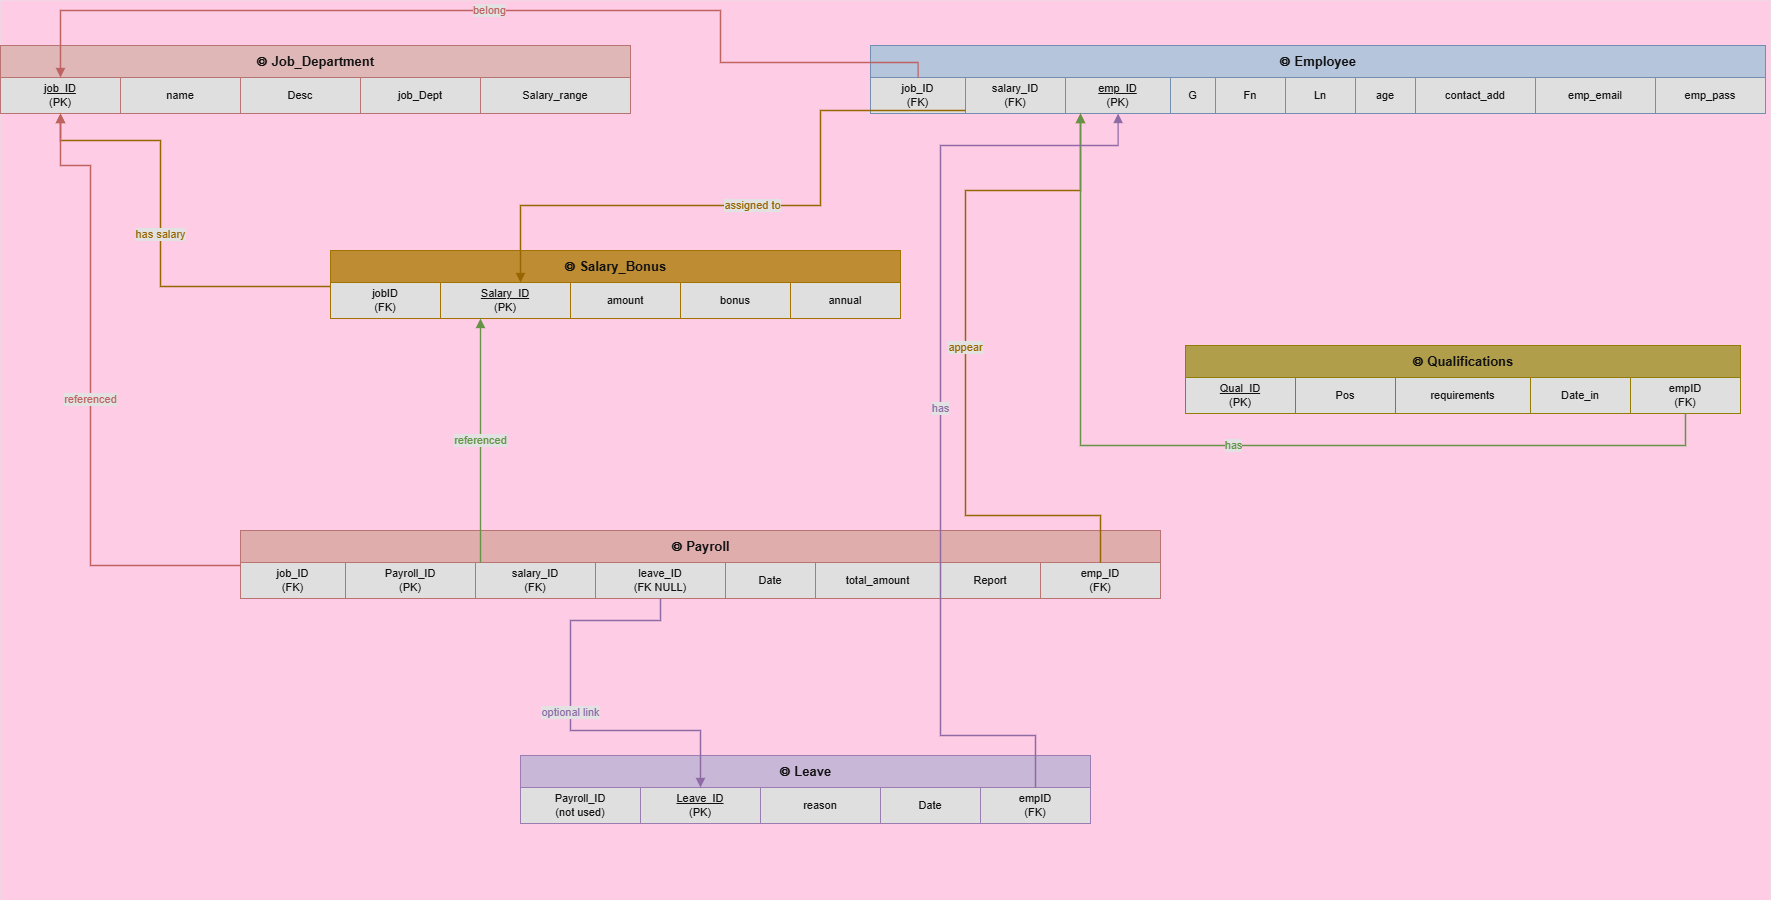

The diagram above was exported from draw.io. Its source (the exported page's mxGraphModel, read from the mxfile embedded in the PNG):
<mxGraphModel dx="1868" dy="1246" grid="1" gridSize="10" guides="1" tooltips="1" connect="1" arrows="1" fold="1" page="1" pageScale="1" pageWidth="1600" pageHeight="900" background="#0d0d0d" math="0" shadow="0">
  <root>
    <mxCell id="0" />
    <mxCell id="1" parent="0" />
    <mxCell id="bg2" parent="1" style="rounded=0;whiteSpace=wrap;html=1;fillColor=light-dark(#FFCBE6,#FFCCE6);strokeColor=none;" value="" vertex="1">
      <mxGeometry height="900" width="1770" as="geometry" />
    </mxCell>
    <mxCell id="jdtab_h" parent="1" style="rounded=0;whiteSpace=wrap;html=1;fontColor=#ffffff;fontSize=13;fontStyle=1;align=center;verticalAlign=middle;fillColor=#5a2b2b;strokeColor=#bd6b6b;" value="◎ Job_Department" vertex="1">
      <mxGeometry height="32" width="630" y="45" as="geometry" />
    </mxCell>
    <mxCell id="jdtab_c0" parent="1" style="rounded=0;whiteSpace=wrap;html=1;fillColor=#111111;fontColor=#ffffff;fontSize=11;align=center;verticalAlign=middle;strokeColor=#bd6b6b;" value="&lt;u&gt;job_ID&lt;/u&gt;&lt;br&gt;(PK)" vertex="1">
      <mxGeometry height="36" width="120" y="77" as="geometry" />
    </mxCell>
    <mxCell id="jdtab_c1" parent="1" style="rounded=0;whiteSpace=wrap;html=1;fillColor=#111111;fontColor=#ffffff;fontSize=11;align=center;verticalAlign=middle;strokeColor=#bd6b6b;" value="name" vertex="1">
      <mxGeometry height="36" width="120" x="120" y="77" as="geometry" />
    </mxCell>
    <mxCell id="jdtab_c2" parent="1" style="rounded=0;whiteSpace=wrap;html=1;fillColor=#111111;fontColor=#ffffff;fontSize=11;align=center;verticalAlign=middle;strokeColor=#bd6b6b;" value="Desc" vertex="1">
      <mxGeometry height="36" width="120" x="240" y="77" as="geometry" />
    </mxCell>
    <mxCell id="jdtab_c3" parent="1" style="rounded=0;whiteSpace=wrap;html=1;fillColor=#111111;fontColor=#ffffff;fontSize=11;align=center;verticalAlign=middle;strokeColor=#bd6b6b;" value="job_Dept" vertex="1">
      <mxGeometry height="36" width="120" x="360" y="77" as="geometry" />
    </mxCell>
    <mxCell id="jdtab_c4" parent="1" style="rounded=0;whiteSpace=wrap;html=1;fillColor=#111111;fontColor=#ffffff;fontSize=11;align=center;verticalAlign=middle;strokeColor=#bd6b6b;" value="Salary_range" vertex="1">
      <mxGeometry height="36" width="150" x="480" y="77" as="geometry" />
    </mxCell>
    <mxCell id="emptab_h" parent="1" style="rounded=0;whiteSpace=wrap;html=1;fontColor=#ffffff;fontSize=13;fontStyle=1;align=center;verticalAlign=middle;fillColor=#1f334e;strokeColor=#56779f;" value="◎ Employee" vertex="1">
      <mxGeometry height="32" width="895" x="870" y="45" as="geometry" />
    </mxCell>
    <mxCell id="emptab_c0" parent="1" style="rounded=0;whiteSpace=wrap;html=1;fillColor=#111111;fontColor=#ffffff;fontSize=11;align=center;verticalAlign=middle;strokeColor=#56779f;" value="job_ID&lt;br&gt;(FK)" vertex="1">
      <mxGeometry height="36" width="95" x="870" y="77" as="geometry" />
    </mxCell>
    <mxCell id="emptab_c1" parent="1" style="rounded=0;whiteSpace=wrap;html=1;fillColor=#111111;fontColor=#ffffff;fontSize=11;align=center;verticalAlign=middle;strokeColor=#56779f;" value="salary_ID&lt;br&gt;(FK)" vertex="1">
      <mxGeometry height="36" width="100" x="965" y="77" as="geometry" />
    </mxCell>
    <mxCell id="emptab_c2" parent="1" style="rounded=0;whiteSpace=wrap;html=1;fillColor=#111111;fontColor=#ffffff;fontSize=11;align=center;verticalAlign=middle;strokeColor=#56779f;" value="&lt;u&gt;emp_ID&lt;/u&gt;&lt;br&gt;(PK)" vertex="1">
      <mxGeometry height="36" width="105" x="1065" y="77" as="geometry" />
    </mxCell>
    <mxCell id="emptab_c3" parent="1" style="rounded=0;whiteSpace=wrap;html=1;fillColor=#111111;fontColor=#ffffff;fontSize=11;align=center;verticalAlign=middle;strokeColor=#56779f;" value="G" vertex="1">
      <mxGeometry height="36" width="45" x="1170" y="77" as="geometry" />
    </mxCell>
    <mxCell id="emptab_c4" parent="1" style="rounded=0;whiteSpace=wrap;html=1;fillColor=#111111;fontColor=#ffffff;fontSize=11;align=center;verticalAlign=middle;strokeColor=#56779f;" value="Fn" vertex="1">
      <mxGeometry height="36" width="70" x="1215" y="77" as="geometry" />
    </mxCell>
    <mxCell id="emptab_c5" parent="1" style="rounded=0;whiteSpace=wrap;html=1;fillColor=#111111;fontColor=#ffffff;fontSize=11;align=center;verticalAlign=middle;strokeColor=#56779f;" value="Ln" vertex="1">
      <mxGeometry height="36" width="70" x="1285" y="77" as="geometry" />
    </mxCell>
    <mxCell id="emptab_c6" parent="1" style="rounded=0;whiteSpace=wrap;html=1;fillColor=#111111;fontColor=#ffffff;fontSize=11;align=center;verticalAlign=middle;strokeColor=#56779f;" value="age" vertex="1">
      <mxGeometry height="36" width="60" x="1355" y="77" as="geometry" />
    </mxCell>
    <mxCell id="emptab_c7" parent="1" style="rounded=0;whiteSpace=wrap;html=1;fillColor=#111111;fontColor=#ffffff;fontSize=11;align=center;verticalAlign=middle;strokeColor=#56779f;" value="contact_add" vertex="1">
      <mxGeometry height="36" width="120" x="1415" y="77" as="geometry" />
    </mxCell>
    <mxCell id="emptab_c8" parent="1" style="rounded=0;whiteSpace=wrap;html=1;fillColor=#111111;fontColor=#ffffff;fontSize=11;align=center;verticalAlign=middle;strokeColor=#56779f;" value="emp_email" vertex="1">
      <mxGeometry height="36" width="120" x="1535" y="77" as="geometry" />
    </mxCell>
    <mxCell id="emptab_c9" parent="1" style="rounded=0;whiteSpace=wrap;html=1;fillColor=#111111;fontColor=#ffffff;fontSize=11;align=center;verticalAlign=middle;strokeColor=#56779f;" value="emp_pass" vertex="1">
      <mxGeometry height="36" width="110" x="1655" y="77" as="geometry" />
    </mxCell>
    <mxCell id="sbtab_h" parent="1" style="rounded=0;whiteSpace=wrap;html=1;fontColor=#ffffff;fontSize=13;fontStyle=1;align=center;verticalAlign=middle;fillColor=#a16800;strokeColor=#c18a00;" value="◎ Salary_Bonus" vertex="1">
      <mxGeometry height="32" width="570" x="330" y="250" as="geometry" />
    </mxCell>
    <mxCell id="sbtab_c0" parent="1" style="rounded=0;whiteSpace=wrap;html=1;fillColor=#111111;fontColor=#ffffff;fontSize=11;align=center;verticalAlign=middle;strokeColor=#c18a00;" value="jobID&lt;br&gt;(FK)" vertex="1">
      <mxGeometry height="36" width="110" x="330" y="282" as="geometry" />
    </mxCell>
    <mxCell id="sbtab_c1" parent="1" style="rounded=0;whiteSpace=wrap;html=1;fillColor=#111111;fontColor=#ffffff;fontSize=11;align=center;verticalAlign=middle;strokeColor=#c18a00;" value="&lt;u&gt;Salary_ID&lt;/u&gt;&lt;br&gt;(PK)" vertex="1">
      <mxGeometry height="36" width="130" x="440" y="282" as="geometry" />
    </mxCell>
    <mxCell id="sbtab_c2" parent="1" style="rounded=0;whiteSpace=wrap;html=1;fillColor=#111111;fontColor=#ffffff;fontSize=11;align=center;verticalAlign=middle;strokeColor=#c18a00;" value="amount" vertex="1">
      <mxGeometry height="36" width="110" x="570" y="282" as="geometry" />
    </mxCell>
    <mxCell id="sbtab_c3" parent="1" style="rounded=0;whiteSpace=wrap;html=1;fillColor=#111111;fontColor=#ffffff;fontSize=11;align=center;verticalAlign=middle;strokeColor=#c18a00;" value="bonus" vertex="1">
      <mxGeometry height="36" width="110" x="680" y="282" as="geometry" />
    </mxCell>
    <mxCell id="sbtab_c4" parent="1" style="rounded=0;whiteSpace=wrap;html=1;fillColor=#111111;fontColor=#ffffff;fontSize=11;align=center;verticalAlign=middle;strokeColor=#c18a00;" value="annual" vertex="1">
      <mxGeometry height="36" width="110" x="790" y="282" as="geometry" />
    </mxCell>
    <mxCell id="paytab_h" parent="1" style="rounded=0;whiteSpace=wrap;html=1;fontColor=#ffffff;fontSize=13;fontStyle=1;align=center;verticalAlign=middle;fillColor=#6c3131;strokeColor=#bd6b6b;" value="◎ Payroll" vertex="1">
      <mxGeometry height="32" width="920" x="240" y="530" as="geometry" />
    </mxCell>
    <mxCell id="paytab_c0" parent="1" style="rounded=0;whiteSpace=wrap;html=1;fillColor=#111111;fontColor=#ffffff;fontSize=11;align=center;verticalAlign=middle;strokeColor=#bd6b6b;" value="job_ID&lt;br&gt;(FK)" vertex="1">
      <mxGeometry height="36" width="105" x="240" y="562" as="geometry" />
    </mxCell>
    <mxCell id="paytab_c1" parent="1" style="rounded=0;whiteSpace=wrap;html=1;fillColor=#111111;fontColor=#ffffff;fontSize=11;align=center;verticalAlign=middle;strokeColor=#bd6b6b;" value="Payroll_ID&lt;br&gt;(PK)" vertex="1">
      <mxGeometry height="36" width="130" x="345" y="562" as="geometry" />
    </mxCell>
    <mxCell id="paytab_c2" parent="1" style="rounded=0;whiteSpace=wrap;html=1;fillColor=#111111;fontColor=#ffffff;fontSize=11;align=center;verticalAlign=middle;strokeColor=#bd6b6b;" value="salary_ID&lt;br&gt;(FK)" vertex="1">
      <mxGeometry height="36" width="120" x="475" y="562" as="geometry" />
    </mxCell>
    <mxCell id="paytab_c3" parent="1" style="rounded=0;whiteSpace=wrap;html=1;fillColor=#111111;fontColor=#ffffff;fontSize=11;align=center;verticalAlign=middle;strokeColor=#bd6b6b;" value="leave_ID&lt;br&gt;(FK NULL)" vertex="1">
      <mxGeometry height="36" width="130" x="595" y="562" as="geometry" />
    </mxCell>
    <mxCell id="paytab_c4" parent="1" style="rounded=0;whiteSpace=wrap;html=1;fillColor=#111111;fontColor=#ffffff;fontSize=11;align=center;verticalAlign=middle;strokeColor=#bd6b6b;" value="Date" vertex="1">
      <mxGeometry height="36" width="90" x="725" y="562" as="geometry" />
    </mxCell>
    <mxCell id="paytab_c5" parent="1" style="rounded=0;whiteSpace=wrap;html=1;fillColor=#111111;fontColor=#ffffff;fontSize=11;align=center;verticalAlign=middle;strokeColor=#bd6b6b;" value="total_amount" vertex="1">
      <mxGeometry height="36" width="125" x="815" y="562" as="geometry" />
    </mxCell>
    <mxCell id="paytab_c6" parent="1" style="rounded=0;whiteSpace=wrap;html=1;fillColor=#111111;fontColor=#ffffff;fontSize=11;align=center;verticalAlign=middle;strokeColor=#bd6b6b;" value="Report" vertex="1">
      <mxGeometry height="36" width="100" x="940" y="562" as="geometry" />
    </mxCell>
    <mxCell id="paytab_c7" parent="1" style="rounded=0;whiteSpace=wrap;html=1;fillColor=#111111;fontColor=#ffffff;fontSize=11;align=center;verticalAlign=middle;strokeColor=#bd6b6b;" value="emp_ID&lt;br&gt;(FK)" vertex="1">
      <mxGeometry height="36" width="120" x="1040" y="562" as="geometry" />
    </mxCell>
    <mxCell id="qualtab_h" parent="1" style="rounded=0;whiteSpace=wrap;html=1;fontColor=#ffffff;fontSize=13;fontStyle=1;align=center;verticalAlign=middle;fillColor=#766100;strokeColor=#a58a00;" value="◎ Qualifications" vertex="1">
      <mxGeometry height="32" width="555" x="1185" y="345" as="geometry" />
    </mxCell>
    <mxCell id="qualtab_c0" parent="1" style="rounded=0;whiteSpace=wrap;html=1;fillColor=#111111;fontColor=#ffffff;fontSize=11;align=center;verticalAlign=middle;strokeColor=#a58a00;" value="&lt;u&gt;Qual_ID&lt;/u&gt;&lt;br&gt;(PK)" vertex="1">
      <mxGeometry height="36" width="110" x="1185" y="377" as="geometry" />
    </mxCell>
    <mxCell id="qualtab_c1" parent="1" style="rounded=0;whiteSpace=wrap;html=1;fillColor=#111111;fontColor=#ffffff;fontSize=11;align=center;verticalAlign=middle;strokeColor=#a58a00;" value="Pos" vertex="1">
      <mxGeometry height="36" width="100" x="1295" y="377" as="geometry" />
    </mxCell>
    <mxCell id="qualtab_c2" parent="1" style="rounded=0;whiteSpace=wrap;html=1;fillColor=#111111;fontColor=#ffffff;fontSize=11;align=center;verticalAlign=middle;strokeColor=#a58a00;" value="requirements" vertex="1">
      <mxGeometry height="36" width="135" x="1395" y="377" as="geometry" />
    </mxCell>
    <mxCell id="qualtab_c3" parent="1" style="rounded=0;whiteSpace=wrap;html=1;fillColor=#111111;fontColor=#ffffff;fontSize=11;align=center;verticalAlign=middle;strokeColor=#a58a00;" value="Date_in" vertex="1">
      <mxGeometry height="36" width="100" x="1530" y="377" as="geometry" />
    </mxCell>
    <mxCell id="qualtab_c4" parent="1" style="rounded=0;whiteSpace=wrap;html=1;fillColor=#111111;fontColor=#ffffff;fontSize=11;align=center;verticalAlign=middle;strokeColor=#a58a00;" value="empID&lt;br&gt;(FK)" vertex="1">
      <mxGeometry height="36" width="110" x="1630" y="377" as="geometry" />
    </mxCell>
    <mxCell id="leavetab_h" parent="1" style="rounded=0;whiteSpace=wrap;html=1;fontColor=#ffffff;fontSize=13;fontStyle=1;align=center;verticalAlign=middle;fillColor=#463157;strokeColor=#8c6aa5;" value="◎ Leave" vertex="1">
      <mxGeometry height="32" width="570" x="520" y="755" as="geometry" />
    </mxCell>
    <mxCell id="leavetab_c0" parent="1" style="rounded=0;whiteSpace=wrap;html=1;fillColor=#111111;fontColor=#ffffff;fontSize=11;align=center;verticalAlign=middle;strokeColor=#8c6aa5;" value="Payroll_ID&lt;br&gt;(not used)" vertex="1">
      <mxGeometry height="36" width="120" x="520" y="787" as="geometry" />
    </mxCell>
    <mxCell id="leavetab_c1" parent="1" style="rounded=0;whiteSpace=wrap;html=1;fillColor=#111111;fontColor=#ffffff;fontSize=11;align=center;verticalAlign=middle;strokeColor=#8c6aa5;" value="&lt;u&gt;Leave_ID&lt;/u&gt;&lt;br&gt;(PK)" vertex="1">
      <mxGeometry height="36" width="120" x="640" y="787" as="geometry" />
    </mxCell>
    <mxCell id="leavetab_c2" parent="1" style="rounded=0;whiteSpace=wrap;html=1;fillColor=#111111;fontColor=#ffffff;fontSize=11;align=center;verticalAlign=middle;strokeColor=#8c6aa5;" value="reason" vertex="1">
      <mxGeometry height="36" width="120" x="760" y="787" as="geometry" />
    </mxCell>
    <mxCell id="leavetab_c3" parent="1" style="rounded=0;whiteSpace=wrap;html=1;fillColor=#111111;fontColor=#ffffff;fontSize=11;align=center;verticalAlign=middle;strokeColor=#8c6aa5;" value="Date" vertex="1">
      <mxGeometry height="36" width="100" x="880" y="787" as="geometry" />
    </mxCell>
    <mxCell id="leavetab_c4" parent="1" style="rounded=0;whiteSpace=wrap;html=1;fillColor=#111111;fontColor=#ffffff;fontSize=11;align=center;verticalAlign=middle;strokeColor=#8c6aa5;" value="empID&lt;br&gt;(FK)" vertex="1">
      <mxGeometry height="36" width="110" x="980" y="787" as="geometry" />
    </mxCell>
    <mxCell id="e5" edge="1" parent="1" source="emptab_c0" style="edgeStyle=orthogonalEdgeStyle;rounded=0;orthogonalLoop=1;jettySize=auto;html=1;endArrow=block;endFill=1;strokeColor=#df7474;strokeWidth=1.4;fontColor=#df7474;fontSize=11;labelBackgroundColor=#0d0d0d;" target="jdtab_c0" value="belong">
      <mxGeometry relative="1" as="geometry">
        <Array as="points">
          <mxPoint x="720" y="62" />
          <mxPoint x="720" y="10" />
          <mxPoint x="60" y="10" />
        </Array>
      </mxGeometry>
    </mxCell>
    <mxCell id="e6" edge="1" parent="1" source="emptab_c1" style="edgeStyle=orthogonalEdgeStyle;rounded=0;orthogonalLoop=1;jettySize=auto;html=1;endArrow=block;endFill=1;strokeColor=#d59b00;strokeWidth=1.4;fontColor=#d59b00;fontSize=11;labelBackgroundColor=#0d0d0d;" target="sbtab_c1" value="assigned to">
      <mxGeometry relative="1" as="geometry">
        <Array as="points">
          <mxPoint x="820" y="110" />
          <mxPoint x="820" y="205" />
          <mxPoint x="520" y="205" />
        </Array>
      </mxGeometry>
    </mxCell>
    <mxCell id="e7" edge="1" parent="1" source="sbtab_c0" style="edgeStyle=orthogonalEdgeStyle;rounded=0;orthogonalLoop=1;jettySize=auto;html=1;endArrow=block;endFill=1;strokeColor=#d59b00;strokeWidth=1.4;fontColor=#d59b00;fontSize=11;labelBackgroundColor=#0d0d0d;" target="jdtab_c0" value="has salary">
      <mxGeometry relative="1" as="geometry">
        <Array as="points">
          <mxPoint x="160" y="286" />
          <mxPoint x="160" y="140" />
        </Array>
      </mxGeometry>
    </mxCell>
    <mxCell id="e8" edge="1" parent="1" source="paytab_c0" style="edgeStyle=orthogonalEdgeStyle;rounded=0;orthogonalLoop=1;jettySize=auto;html=1;endArrow=block;endFill=1;strokeColor=#df7474;strokeWidth=1.4;fontColor=#df7474;fontSize=11;labelBackgroundColor=#0d0d0d;" target="jdtab_c0" value="referenced">
      <mxGeometry relative="1" as="geometry">
        <Array as="points">
          <mxPoint x="90" y="565" />
          <mxPoint x="90" y="165" />
        </Array>
      </mxGeometry>
    </mxCell>
    <mxCell id="e9" edge="1" parent="1" source="paytab_c2" style="edgeStyle=orthogonalEdgeStyle;rounded=0;orthogonalLoop=1;jettySize=auto;html=1;endArrow=block;endFill=1;strokeColor=#578d35;strokeWidth=1.4;fontColor=#578d35;fontSize=11;labelBackgroundColor=#0d0d0d;" target="sbtab_c1" value="referenced">
      <mxGeometry relative="1" as="geometry">
        <Array as="points">
          <mxPoint x="480" y="490" />
          <mxPoint x="480" y="340" />
        </Array>
      </mxGeometry>
    </mxCell>
    <mxCell id="e10" edge="1" parent="1" source="paytab_c7" style="edgeStyle=orthogonalEdgeStyle;rounded=0;orthogonalLoop=1;jettySize=auto;html=1;endArrow=block;endFill=1;strokeColor=#d59b00;strokeWidth=1.4;fontColor=#d59b00;fontSize=11;labelBackgroundColor=#0d0d0d;" target="emptab_c2" value="appear">
      <mxGeometry relative="1" as="geometry">
        <Array as="points">
          <mxPoint x="965" y="515" />
          <mxPoint x="965" y="190" />
          <mxPoint x="1080" y="190" />
        </Array>
      </mxGeometry>
    </mxCell>
    <mxCell id="e11" edge="1" parent="1" source="qualtab_c4" style="edgeStyle=orthogonalEdgeStyle;rounded=0;orthogonalLoop=1;jettySize=auto;html=1;endArrow=block;endFill=1;strokeColor=#578d35;strokeWidth=1.4;fontColor=#578d35;fontSize=11;labelBackgroundColor=#0d0d0d;" target="emptab_c2" value="has">
      <mxGeometry relative="1" as="geometry">
        <Array as="points">
          <mxPoint x="1180" y="445" />
          <mxPoint x="1080" y="445" />
          <mxPoint x="1080" y="145" />
        </Array>
      </mxGeometry>
    </mxCell>
    <mxCell id="e12" edge="1" parent="1" source="leavetab_c4" style="edgeStyle=orthogonalEdgeStyle;rounded=0;orthogonalLoop=1;jettySize=auto;html=1;endArrow=block;endFill=1;strokeColor=#a57bc0;strokeWidth=1.4;fontColor=#a57bc0;fontSize=11;labelBackgroundColor=#0d0d0d;" target="emptab_c2" value="has">
      <mxGeometry relative="1" as="geometry">
        <Array as="points">
          <mxPoint x="940" y="735" />
          <mxPoint x="940" y="145" />
        </Array>
      </mxGeometry>
    </mxCell>
    <mxCell id="e13" edge="1" parent="1" source="paytab_c3" style="edgeStyle=orthogonalEdgeStyle;rounded=0;orthogonalLoop=1;jettySize=auto;html=1;endArrow=block;endFill=1;strokeColor=#a57bc0;strokeWidth=1.4;fontColor=#a57bc0;fontSize=11;labelBackgroundColor=#0d0d0d;" target="leavetab_c1" value="optional link">
      <mxGeometry relative="1" as="geometry">
        <Array as="points">
          <mxPoint x="570" y="620" />
          <mxPoint x="570" y="730" />
          <mxPoint x="700" y="730" />
        </Array>
      </mxGeometry>
    </mxCell>
  </root>
</mxGraphModel>